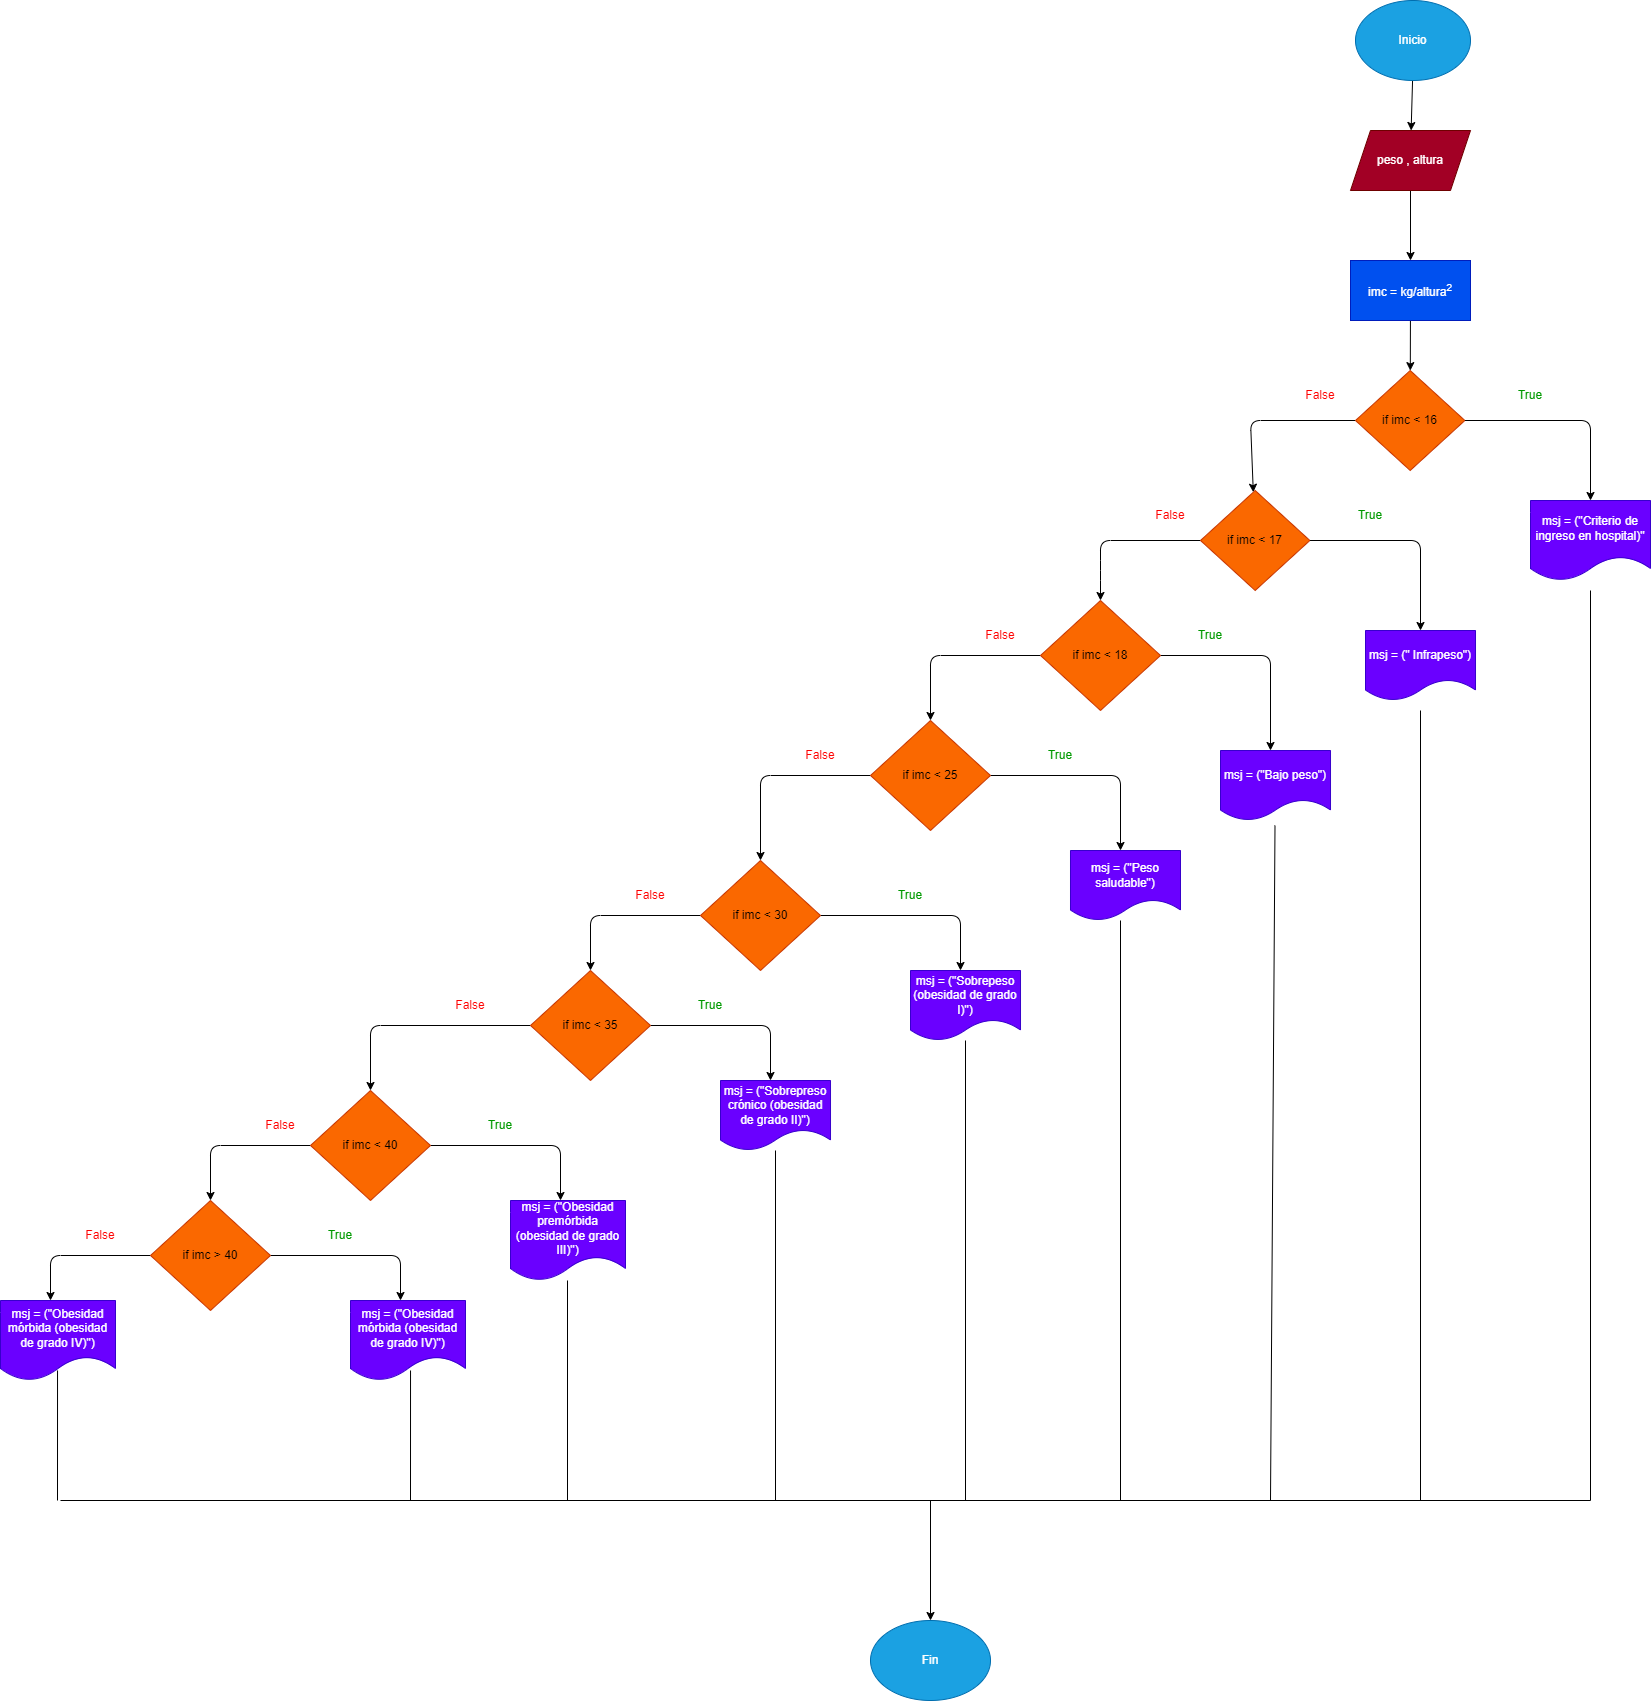

The diagram above was exported from draw.io. Its source (the exported page's mxGraphModel, read from the mxfile embedded in the PNG):
<mxGraphModel dx="2753" dy="469" grid="1" gridSize="10" guides="1" tooltips="1" connect="1" arrows="1" fold="1" page="1" pageScale="1" pageWidth="850" pageHeight="1100" math="0" shadow="0">
  <root>
    <mxCell id="0" />
    <mxCell id="1" parent="0" />
    <mxCell id="4" value="" style="edgeStyle=none;html=1;" edge="1" parent="1" source="2" target="3">
      <mxGeometry relative="1" as="geometry" />
    </mxCell>
    <mxCell id="2" value="Inicio" style="ellipse;whiteSpace=wrap;html=1;fillColor=#1ba1e2;fontColor=#ffffff;strokeColor=#006EAF;" vertex="1" parent="1">
      <mxGeometry x="305" y="20" width="115" height="80" as="geometry" />
    </mxCell>
    <mxCell id="6" value="" style="edgeStyle=none;html=1;" edge="1" parent="1" source="3" target="5">
      <mxGeometry relative="1" as="geometry" />
    </mxCell>
    <mxCell id="3" value="peso , altura" style="shape=parallelogram;perimeter=parallelogramPerimeter;whiteSpace=wrap;html=1;fixedSize=1;fillColor=#a20025;fontColor=#ffffff;strokeColor=#6F0000;" vertex="1" parent="1">
      <mxGeometry x="300" y="150" width="120" height="60" as="geometry" />
    </mxCell>
    <mxCell id="8" value="" style="edgeStyle=none;html=1;" edge="1" parent="1" source="5" target="7">
      <mxGeometry relative="1" as="geometry" />
    </mxCell>
    <mxCell id="5" value="imc = kg/altura&lt;sup&gt;2&lt;/sup&gt;" style="whiteSpace=wrap;html=1;fillColor=#0050ef;fontColor=#ffffff;strokeColor=#001DBC;" vertex="1" parent="1">
      <mxGeometry x="300" y="280" width="120" height="60" as="geometry" />
    </mxCell>
    <mxCell id="10" value="" style="edgeStyle=none;html=1;" edge="1" parent="1" source="7" target="9">
      <mxGeometry relative="1" as="geometry">
        <Array as="points">
          <mxPoint x="540" y="440" />
        </Array>
      </mxGeometry>
    </mxCell>
    <mxCell id="12" value="" style="edgeStyle=none;html=1;" edge="1" parent="1" source="7" target="11">
      <mxGeometry relative="1" as="geometry">
        <Array as="points">
          <mxPoint x="200" y="440" />
        </Array>
      </mxGeometry>
    </mxCell>
    <mxCell id="7" value="if imc &amp;lt; 16" style="rhombus;whiteSpace=wrap;html=1;fillColor=#fa6800;fontColor=#000000;strokeColor=#C73500;" vertex="1" parent="1">
      <mxGeometry x="305" y="390" width="109.37" height="100" as="geometry" />
    </mxCell>
    <mxCell id="9" value="msj = (&quot;Criterio de ingreso en hospital)&quot;" style="shape=document;whiteSpace=wrap;html=1;boundedLbl=1;fillColor=#6a00ff;fontColor=#ffffff;strokeColor=#3700CC;" vertex="1" parent="1">
      <mxGeometry x="480" y="520" width="120" height="80" as="geometry" />
    </mxCell>
    <mxCell id="14" value="" style="edgeStyle=none;html=1;" edge="1" parent="1" source="11" target="13">
      <mxGeometry relative="1" as="geometry">
        <Array as="points">
          <mxPoint x="370" y="560" />
        </Array>
      </mxGeometry>
    </mxCell>
    <mxCell id="16" style="edgeStyle=none;html=1;entryX=0.5;entryY=0;entryDx=0;entryDy=0;" edge="1" parent="1" source="11">
      <mxGeometry relative="1" as="geometry">
        <mxPoint x="50" y="620" as="targetPoint" />
        <Array as="points">
          <mxPoint x="50" y="560" />
          <mxPoint x="50" y="590" />
        </Array>
      </mxGeometry>
    </mxCell>
    <mxCell id="11" value="if imc &amp;lt; 17" style="rhombus;whiteSpace=wrap;html=1;fillColor=#fa6800;fontColor=#000000;strokeColor=#C73500;" vertex="1" parent="1">
      <mxGeometry x="150" y="510" width="109.37" height="100" as="geometry" />
    </mxCell>
    <mxCell id="13" value="msj = (&quot; Infrapeso&quot;)" style="shape=document;whiteSpace=wrap;html=1;boundedLbl=1;fillColor=#6a00ff;fontColor=#ffffff;strokeColor=#3700CC;" vertex="1" parent="1">
      <mxGeometry x="315" y="650" width="110.01" height="70" as="geometry" />
    </mxCell>
    <mxCell id="23" style="edgeStyle=none;html=1;fontColor=#FF0000;" edge="1" parent="1" source="17">
      <mxGeometry relative="1" as="geometry">
        <mxPoint x="220" y="770" as="targetPoint" />
        <Array as="points">
          <mxPoint x="220" y="675" />
        </Array>
      </mxGeometry>
    </mxCell>
    <mxCell id="28" style="edgeStyle=none;html=1;fontColor=#FF0000;" edge="1" parent="1" source="17">
      <mxGeometry relative="1" as="geometry">
        <mxPoint x="-120" y="740" as="targetPoint" />
        <Array as="points">
          <mxPoint x="-120" y="675" />
        </Array>
      </mxGeometry>
    </mxCell>
    <mxCell id="17" value="&lt;span style=&quot;font-weight: normal;&quot;&gt;if imc &amp;lt; 18&lt;/span&gt;" style="rhombus;whiteSpace=wrap;html=1;fontStyle=1;fillColor=#fa6800;fontColor=#000000;strokeColor=#C73500;" vertex="1" parent="1">
      <mxGeometry x="-10" y="620" width="120" height="110" as="geometry" />
    </mxCell>
    <mxCell id="18" value="&lt;span&gt;True&lt;/span&gt;" style="text;html=1;strokeColor=none;fillColor=none;align=center;verticalAlign=middle;whiteSpace=wrap;rounded=0;fontColor=#009900;fontStyle=0" vertex="1" parent="1">
      <mxGeometry x="450" y="400" width="60" height="30" as="geometry" />
    </mxCell>
    <mxCell id="20" value="&lt;font color=&quot;#ff0000&quot;&gt;False&lt;/font&gt;" style="text;html=1;strokeColor=none;fillColor=none;align=center;verticalAlign=middle;whiteSpace=wrap;rounded=0;fontColor=#009900;" vertex="1" parent="1">
      <mxGeometry x="240" y="400" width="60" height="30" as="geometry" />
    </mxCell>
    <mxCell id="21" value="&lt;span&gt;True&lt;/span&gt;" style="text;html=1;strokeColor=none;fillColor=none;align=center;verticalAlign=middle;whiteSpace=wrap;rounded=0;fontColor=#009900;fontStyle=0" vertex="1" parent="1">
      <mxGeometry x="290" y="520" width="60" height="30" as="geometry" />
    </mxCell>
    <mxCell id="22" value="&lt;font color=&quot;#ff0000&quot;&gt;False&lt;/font&gt;" style="text;html=1;strokeColor=none;fillColor=none;align=center;verticalAlign=middle;whiteSpace=wrap;rounded=0;fontColor=#009900;" vertex="1" parent="1">
      <mxGeometry x="90" y="520" width="60" height="30" as="geometry" />
    </mxCell>
    <mxCell id="24" value="&lt;span&gt;True&lt;/span&gt;" style="text;html=1;strokeColor=none;fillColor=none;align=center;verticalAlign=middle;whiteSpace=wrap;rounded=0;fontColor=#009900;fontStyle=0" vertex="1" parent="1">
      <mxGeometry x="130" y="640" width="60" height="30" as="geometry" />
    </mxCell>
    <mxCell id="25" value="&lt;font color=&quot;#ff0000&quot;&gt;False&lt;/font&gt;" style="text;html=1;strokeColor=none;fillColor=none;align=center;verticalAlign=middle;whiteSpace=wrap;rounded=0;fontColor=#009900;" vertex="1" parent="1">
      <mxGeometry x="-80" y="640" width="60" height="30" as="geometry" />
    </mxCell>
    <mxCell id="27" value="msj = (&quot;Bajo peso&quot;)" style="shape=document;whiteSpace=wrap;html=1;boundedLbl=1;fillColor=#6a00ff;fontColor=#ffffff;strokeColor=#3700CC;" vertex="1" parent="1">
      <mxGeometry x="170" y="770" width="110.01" height="70" as="geometry" />
    </mxCell>
    <mxCell id="31" style="edgeStyle=none;html=1;fontColor=#FF0000;" edge="1" parent="1" source="29">
      <mxGeometry relative="1" as="geometry">
        <mxPoint x="70" y="870" as="targetPoint" />
        <Array as="points">
          <mxPoint x="70" y="795" />
        </Array>
      </mxGeometry>
    </mxCell>
    <mxCell id="36" style="edgeStyle=none;html=1;fontColor=#FF0000;" edge="1" parent="1" source="29">
      <mxGeometry relative="1" as="geometry">
        <mxPoint x="-290" y="880" as="targetPoint" />
        <Array as="points">
          <mxPoint x="-290" y="795" />
        </Array>
      </mxGeometry>
    </mxCell>
    <mxCell id="29" value="if imc &amp;lt; 25" style="rhombus;whiteSpace=wrap;html=1;fillColor=#fa6800;fontColor=#000000;strokeColor=#C73500;" vertex="1" parent="1">
      <mxGeometry x="-180" y="740" width="120" height="110" as="geometry" />
    </mxCell>
    <mxCell id="32" value="&lt;span&gt;True&lt;/span&gt;" style="text;html=1;strokeColor=none;fillColor=none;align=center;verticalAlign=middle;whiteSpace=wrap;rounded=0;fontColor=#009900;fontStyle=0" vertex="1" parent="1">
      <mxGeometry x="-20" y="760" width="60" height="30" as="geometry" />
    </mxCell>
    <mxCell id="33" value="&lt;font color=&quot;#ff0000&quot;&gt;False&lt;/font&gt;" style="text;html=1;strokeColor=none;fillColor=none;align=center;verticalAlign=middle;whiteSpace=wrap;rounded=0;fontColor=#009900;" vertex="1" parent="1">
      <mxGeometry x="-260" y="760" width="60" height="30" as="geometry" />
    </mxCell>
    <mxCell id="34" value="msj = (&quot;Peso saludable&quot;)" style="shape=document;whiteSpace=wrap;html=1;boundedLbl=1;fillColor=#6a00ff;fontColor=#ffffff;strokeColor=#3700CC;" vertex="1" parent="1">
      <mxGeometry x="19.99000000000001" y="870" width="110.01" height="70" as="geometry" />
    </mxCell>
    <mxCell id="38" style="edgeStyle=none;html=1;fontColor=#FF0000;" edge="1" parent="1" source="37">
      <mxGeometry relative="1" as="geometry">
        <mxPoint x="-90" y="990" as="targetPoint" />
        <Array as="points">
          <mxPoint x="-90" y="935" />
        </Array>
      </mxGeometry>
    </mxCell>
    <mxCell id="42" style="edgeStyle=none;html=1;fontColor=#FF0000;" edge="1" parent="1" source="37">
      <mxGeometry relative="1" as="geometry">
        <mxPoint x="-460" y="990" as="targetPoint" />
        <Array as="points">
          <mxPoint x="-460" y="935" />
        </Array>
      </mxGeometry>
    </mxCell>
    <mxCell id="37" value="if imc &amp;lt; 30" style="rhombus;whiteSpace=wrap;html=1;fillColor=#fa6800;fontColor=#000000;strokeColor=#C73500;" vertex="1" parent="1">
      <mxGeometry x="-350" y="880" width="120" height="110" as="geometry" />
    </mxCell>
    <mxCell id="39" value="&lt;span&gt;True&lt;/span&gt;" style="text;html=1;strokeColor=none;fillColor=none;align=center;verticalAlign=middle;whiteSpace=wrap;rounded=0;fontColor=#009900;fontStyle=0" vertex="1" parent="1">
      <mxGeometry x="-170" y="900" width="60" height="30" as="geometry" />
    </mxCell>
    <mxCell id="40" value="&lt;font color=&quot;#ff0000&quot;&gt;False&lt;/font&gt;" style="text;html=1;strokeColor=none;fillColor=none;align=center;verticalAlign=middle;whiteSpace=wrap;rounded=0;fontColor=#009900;" vertex="1" parent="1">
      <mxGeometry x="-430" y="900" width="60" height="30" as="geometry" />
    </mxCell>
    <mxCell id="41" value="msj = (&quot;Sobrepeso (obesidad de grado I)&quot;)" style="shape=document;whiteSpace=wrap;html=1;boundedLbl=1;fillColor=#6a00ff;fontColor=#ffffff;strokeColor=#3700CC;" vertex="1" parent="1">
      <mxGeometry x="-140" y="990" width="110.01" height="70" as="geometry" />
    </mxCell>
    <mxCell id="44" style="edgeStyle=none;html=1;fontColor=#FF0000;" edge="1" parent="1" source="43">
      <mxGeometry relative="1" as="geometry">
        <mxPoint x="-280" y="1100" as="targetPoint" />
        <Array as="points">
          <mxPoint x="-280" y="1045" />
        </Array>
      </mxGeometry>
    </mxCell>
    <mxCell id="46" style="edgeStyle=none;html=1;fontColor=#FF0000;entryX=0.5;entryY=0;entryDx=0;entryDy=0;" edge="1" parent="1" source="43" target="47">
      <mxGeometry relative="1" as="geometry">
        <mxPoint x="-680" y="1120" as="targetPoint" />
        <Array as="points">
          <mxPoint x="-680" y="1045" />
        </Array>
      </mxGeometry>
    </mxCell>
    <mxCell id="43" value="if imc &amp;lt; 35" style="rhombus;whiteSpace=wrap;html=1;fillColor=#fa6800;fontColor=#000000;strokeColor=#C73500;" vertex="1" parent="1">
      <mxGeometry x="-520" y="990" width="120" height="110" as="geometry" />
    </mxCell>
    <mxCell id="45" value="msj = (&quot;Sobrepreso crónico (obesidad de grado II)&quot;)" style="shape=document;whiteSpace=wrap;html=1;boundedLbl=1;fillColor=#6a00ff;fontColor=#ffffff;strokeColor=#3700CC;" vertex="1" parent="1">
      <mxGeometry x="-330" y="1100" width="110.01" height="70" as="geometry" />
    </mxCell>
    <mxCell id="49" style="edgeStyle=none;html=1;fontColor=#FF0000;" edge="1" parent="1" source="47">
      <mxGeometry relative="1" as="geometry">
        <mxPoint x="-490" y="1220" as="targetPoint" />
        <Array as="points">
          <mxPoint x="-490" y="1165" />
        </Array>
      </mxGeometry>
    </mxCell>
    <mxCell id="51" style="edgeStyle=none;html=1;fontColor=#FF0000;" edge="1" parent="1" source="47">
      <mxGeometry relative="1" as="geometry">
        <mxPoint x="-840" y="1220" as="targetPoint" />
        <Array as="points">
          <mxPoint x="-840" y="1165" />
        </Array>
      </mxGeometry>
    </mxCell>
    <mxCell id="47" value="if imc &amp;lt; 40" style="rhombus;whiteSpace=wrap;html=1;fillColor=#fa6800;fontColor=#000000;strokeColor=#C73500;" vertex="1" parent="1">
      <mxGeometry x="-740" y="1110" width="120" height="110" as="geometry" />
    </mxCell>
    <mxCell id="50" value="msj = (&quot;Obesidad premórbida (obesidad de grado III)&quot;)" style="shape=document;whiteSpace=wrap;html=1;boundedLbl=1;fillColor=#6a00ff;fontColor=#ffffff;strokeColor=#3700CC;" vertex="1" parent="1">
      <mxGeometry x="-540" y="1220" width="115" height="80" as="geometry" />
    </mxCell>
    <mxCell id="53" style="edgeStyle=none;html=1;fontColor=#FF0000;" edge="1" parent="1" source="52">
      <mxGeometry relative="1" as="geometry">
        <mxPoint x="-650" y="1320" as="targetPoint" />
        <Array as="points">
          <mxPoint x="-650" y="1275" />
        </Array>
      </mxGeometry>
    </mxCell>
    <mxCell id="69" style="edgeStyle=none;html=1;fontColor=#FF0000;" edge="1" parent="1" source="52">
      <mxGeometry relative="1" as="geometry">
        <mxPoint x="-1000" y="1320" as="targetPoint" />
        <Array as="points">
          <mxPoint x="-1000" y="1275" />
        </Array>
      </mxGeometry>
    </mxCell>
    <mxCell id="52" value="if imc &amp;gt; 40" style="rhombus;whiteSpace=wrap;html=1;fillColor=#fa6800;fontColor=#000000;strokeColor=#C73500;" vertex="1" parent="1">
      <mxGeometry x="-900" y="1220" width="120" height="110" as="geometry" />
    </mxCell>
    <mxCell id="54" value="msj = (&quot;Obesidad mórbida (obesidad de grado IV)&quot;)" style="shape=document;whiteSpace=wrap;html=1;boundedLbl=1;fillColor=#6a00ff;fontColor=#ffffff;strokeColor=#3700CC;" vertex="1" parent="1">
      <mxGeometry x="-700" y="1320" width="115" height="80" as="geometry" />
    </mxCell>
    <mxCell id="55" value="" style="endArrow=none;html=1;fontColor=#FF0000;entryX=0.522;entryY=0.875;entryDx=0;entryDy=0;entryPerimeter=0;" edge="1" parent="1" target="54">
      <mxGeometry width="50" height="50" relative="1" as="geometry">
        <mxPoint x="-640" y="1520" as="sourcePoint" />
        <mxPoint x="-640" y="1470" as="targetPoint" />
      </mxGeometry>
    </mxCell>
    <mxCell id="56" value="" style="endArrow=none;html=1;fontColor=#FF0000;" edge="1" parent="1">
      <mxGeometry width="50" height="50" relative="1" as="geometry">
        <mxPoint x="-483" y="1520" as="sourcePoint" />
        <mxPoint x="-483" y="1300" as="targetPoint" />
      </mxGeometry>
    </mxCell>
    <mxCell id="57" value="" style="endArrow=none;html=1;fontColor=#FF0000;" edge="1" parent="1" target="45">
      <mxGeometry width="50" height="50" relative="1" as="geometry">
        <mxPoint x="-275" y="1520" as="sourcePoint" />
        <mxPoint x="-275.49" y="1220" as="targetPoint" />
      </mxGeometry>
    </mxCell>
    <mxCell id="58" value="" style="endArrow=none;html=1;fontColor=#FF0000;" edge="1" parent="1" target="41">
      <mxGeometry width="50" height="50" relative="1" as="geometry">
        <mxPoint x="-85" y="1520" as="sourcePoint" />
        <mxPoint x="-90" y="1240" as="targetPoint" />
      </mxGeometry>
    </mxCell>
    <mxCell id="59" value="" style="endArrow=none;html=1;fontColor=#FF0000;" edge="1" parent="1">
      <mxGeometry width="50" height="50" relative="1" as="geometry">
        <mxPoint x="70" y="1520" as="sourcePoint" />
        <mxPoint x="70" y="940" as="targetPoint" />
      </mxGeometry>
    </mxCell>
    <mxCell id="60" value="" style="endArrow=none;html=1;fontColor=#FF0000;" edge="1" parent="1">
      <mxGeometry width="50" height="50" relative="1" as="geometry">
        <mxPoint x="220" y="1520" as="sourcePoint" />
        <mxPoint x="224.5" y="845" as="targetPoint" />
      </mxGeometry>
    </mxCell>
    <mxCell id="61" value="" style="endArrow=none;html=1;fontColor=#FF0000;" edge="1" parent="1">
      <mxGeometry width="50" height="50" relative="1" as="geometry">
        <mxPoint x="370" y="1520" as="sourcePoint" />
        <mxPoint x="370" y="730" as="targetPoint" />
      </mxGeometry>
    </mxCell>
    <mxCell id="62" value="" style="endArrow=none;html=1;fontColor=#FF0000;" edge="1" parent="1">
      <mxGeometry width="50" height="50" relative="1" as="geometry">
        <mxPoint x="540" y="1520" as="sourcePoint" />
        <mxPoint x="540" y="610" as="targetPoint" />
      </mxGeometry>
    </mxCell>
    <mxCell id="63" value="&lt;span&gt;True&lt;/span&gt;" style="text;html=1;strokeColor=none;fillColor=none;align=center;verticalAlign=middle;whiteSpace=wrap;rounded=0;fontColor=#009900;fontStyle=0" vertex="1" parent="1">
      <mxGeometry x="-370" y="1010" width="60" height="30" as="geometry" />
    </mxCell>
    <mxCell id="64" value="&lt;font color=&quot;#ff0000&quot;&gt;False&lt;/font&gt;" style="text;html=1;strokeColor=none;fillColor=none;align=center;verticalAlign=middle;whiteSpace=wrap;rounded=0;fontColor=#009900;" vertex="1" parent="1">
      <mxGeometry x="-610" y="1010" width="60" height="30" as="geometry" />
    </mxCell>
    <mxCell id="65" value="&lt;span&gt;True&lt;/span&gt;" style="text;html=1;strokeColor=none;fillColor=none;align=center;verticalAlign=middle;whiteSpace=wrap;rounded=0;fontColor=#009900;fontStyle=0" vertex="1" parent="1">
      <mxGeometry x="-580" y="1130" width="60" height="30" as="geometry" />
    </mxCell>
    <mxCell id="66" value="&lt;font color=&quot;#ff0000&quot;&gt;False&lt;/font&gt;" style="text;html=1;strokeColor=none;fillColor=none;align=center;verticalAlign=middle;whiteSpace=wrap;rounded=0;fontColor=#009900;" vertex="1" parent="1">
      <mxGeometry x="-800" y="1130" width="60" height="30" as="geometry" />
    </mxCell>
    <mxCell id="67" value="&lt;span&gt;True&lt;/span&gt;" style="text;html=1;strokeColor=none;fillColor=none;align=center;verticalAlign=middle;whiteSpace=wrap;rounded=0;fontColor=#009900;fontStyle=0" vertex="1" parent="1">
      <mxGeometry x="-740" y="1240" width="60" height="30" as="geometry" />
    </mxCell>
    <mxCell id="68" value="&lt;font color=&quot;#ff0000&quot;&gt;False&lt;/font&gt;" style="text;html=1;strokeColor=none;fillColor=none;align=center;verticalAlign=middle;whiteSpace=wrap;rounded=0;fontColor=#009900;" vertex="1" parent="1">
      <mxGeometry x="-980" y="1240" width="60" height="30" as="geometry" />
    </mxCell>
    <mxCell id="70" value="msj = (&quot;Obesidad mórbida (obesidad de grado IV)&quot;)" style="shape=document;whiteSpace=wrap;html=1;boundedLbl=1;fillColor=#6a00ff;fontColor=#ffffff;strokeColor=#3700CC;" vertex="1" parent="1">
      <mxGeometry x="-1050" y="1320" width="115" height="80" as="geometry" />
    </mxCell>
    <mxCell id="71" value="" style="endArrow=none;html=1;fontColor=#FF0000;entryX=0.522;entryY=0.875;entryDx=0;entryDy=0;entryPerimeter=0;" edge="1" parent="1">
      <mxGeometry width="50" height="50" relative="1" as="geometry">
        <mxPoint x="-993" y="1520" as="sourcePoint" />
        <mxPoint x="-992.97" y="1390" as="targetPoint" />
      </mxGeometry>
    </mxCell>
    <mxCell id="72" value="" style="endArrow=none;html=1;fontColor=#FF0000;" edge="1" parent="1">
      <mxGeometry width="50" height="50" relative="1" as="geometry">
        <mxPoint x="-990" y="1520" as="sourcePoint" />
        <mxPoint x="540" y="1520" as="targetPoint" />
      </mxGeometry>
    </mxCell>
    <mxCell id="73" value="" style="endArrow=classic;html=1;fontColor=#FF0000;" edge="1" parent="1">
      <mxGeometry width="50" height="50" relative="1" as="geometry">
        <mxPoint x="-120" y="1520" as="sourcePoint" />
        <mxPoint x="-120" y="1640" as="targetPoint" />
      </mxGeometry>
    </mxCell>
    <mxCell id="74" value="&lt;font color=&quot;#ffffff&quot;&gt;Fin&lt;br&gt;&lt;/font&gt;" style="ellipse;whiteSpace=wrap;html=1;fontColor=#ffffff;fillColor=#1ba1e2;strokeColor=#006EAF;" vertex="1" parent="1">
      <mxGeometry x="-180" y="1640" width="120" height="80" as="geometry" />
    </mxCell>
  </root>
</mxGraphModel>